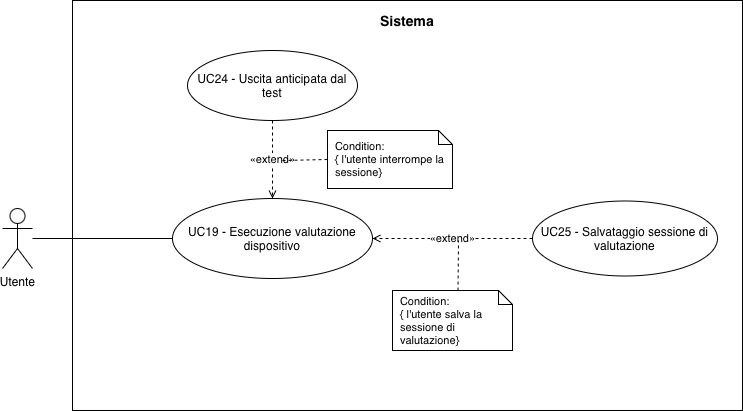

The diagram above was exported from draw.io. Its source (the exported page's mxGraphModel, read from the mxfile embedded in the PNG):
<mxGraphModel dx="1414" dy="1828" grid="1" gridSize="10" guides="1" tooltips="1" connect="1" arrows="1" fold="1" page="1" pageScale="1" pageWidth="850" pageHeight="1100" math="0" shadow="0">
  <root>
    <mxCell id="0" />
    <mxCell id="1" parent="0" />
    <mxCell id="Bc2Hx7rDkG4QKd-Z0Rl0-1" parent="1" style="rounded=0;whiteSpace=wrap;html=1;fillColor=none;strokeColor=#000000;strokeWidth=1;align=center;verticalAlign=top;fontSize=14;spacingTop=6;fontStyle=0;" value="&lt;b&gt;Sistema&lt;/b&gt;" vertex="1">
      <mxGeometry height="410" width="670" x="170" y="-30" as="geometry" />
    </mxCell>
    <mxCell id="Bc2Hx7rDkG4QKd-Z0Rl0-2" parent="1" style="shape=umlActor;verticalLabelPosition=bottom;verticalAlign=top;html=1;outlineConnect=0;" value="Utente" vertex="1">
      <mxGeometry height="60" width="30" x="100" y="178" as="geometry" />
    </mxCell>
    <mxCell id="Bc2Hx7rDkG4QKd-Z0Rl0-3" parent="1" style="ellipse;whiteSpace=wrap;html=1;fillColor=#ffffff;strokeColor=#000000;strokeWidth=1;fontSize=12;" value="UC19 - Esecuzione valutazione dispositivo" vertex="1">
      <mxGeometry height="80" width="200" x="270" y="168" as="geometry" />
    </mxCell>
    <mxCell id="Bc2Hx7rDkG4QKd-Z0Rl0-4" parent="1" style="ellipse;whiteSpace=wrap;html=1;fillColor=#ffffff;strokeColor=#000000;strokeWidth=1;fontSize=12;" value="UC24 - Uscita anticipata dal test" vertex="1">
      <mxGeometry height="70" width="170" x="285" y="20" as="geometry" />
    </mxCell>
    <mxCell id="Bc2Hx7rDkG4QKd-Z0Rl0-8" edge="1" parent="1" source="Bc2Hx7rDkG4QKd-Z0Rl0-2" style="endArrow=none;html=1;strokeColor=#000000;strokeWidth=1;entryX=0;entryY=0.5;entryDx=0;entryDy=0;" target="Bc2Hx7rDkG4QKd-Z0Rl0-3" value="">
      <mxGeometry relative="1" as="geometry">
        <mxPoint x="150" y="208" as="sourcePoint" />
      </mxGeometry>
    </mxCell>
    <mxCell id="Bc2Hx7rDkG4QKd-Z0Rl0-9" edge="1" parent="1" source="Bc2Hx7rDkG4QKd-Z0Rl0-4" style="dashed=1;endArrow=open;endFill=0;html=1;strokeColor=#000000;strokeWidth=1;fontSize=11;exitX=0.5;exitY=1;exitDx=0;exitDy=0;entryX=0.5;entryY=0;entryDx=0;entryDy=0;" target="Bc2Hx7rDkG4QKd-Z0Rl0-3" value="«extend»">
      <mxGeometry relative="1" as="geometry" />
    </mxCell>
    <mxCell id="Bc2Hx7rDkG4QKd-Z0Rl0-13" parent="1" style="shape=note;whiteSpace=wrap;html=1;backgroundOutline=1;size=14;fillColor=#ffffff;strokeColor=#000000;fontSize=11;align=left;spacingLeft=6;" value="Condition:&lt;div&gt;{ l'utente interrompe la sessione}&lt;/div&gt;" vertex="1">
      <mxGeometry height="58" width="125" x="425" y="100" as="geometry" />
    </mxCell>
    <mxCell id="Bc2Hx7rDkG4QKd-Z0Rl0-14" edge="1" parent="1" source="Bc2Hx7rDkG4QKd-Z0Rl0-13" style="dashed=1;endArrow=none;html=1;strokeColor=#000000;strokeWidth=1;exitX=0;exitY=0.5;exitDx=0;exitDy=0;exitPerimeter=0;" value="">
      <mxGeometry relative="1" as="geometry">
        <mxPoint x="380" y="130" as="targetPoint" />
      </mxGeometry>
    </mxCell>
    <mxCell id="zYGr1-LAvmlF3MiXqJBy-1" parent="1" style="ellipse;whiteSpace=wrap;html=1;fillColor=#ffffff;strokeColor=#000000;strokeWidth=1;fontSize=12;" value="UC25 - Salvataggio sessione di valutazione" vertex="1">
      <mxGeometry height="75" width="185" x="630" y="170.5" as="geometry" />
    </mxCell>
    <mxCell id="zYGr1-LAvmlF3MiXqJBy-2" edge="1" parent="1" source="zYGr1-LAvmlF3MiXqJBy-1" style="dashed=1;endArrow=open;endFill=0;html=1;strokeColor=#000000;strokeWidth=1;fontSize=11;exitX=0;exitY=0.5;exitDx=0;exitDy=0;entryX=1;entryY=0.5;entryDx=0;entryDy=0;" target="Bc2Hx7rDkG4QKd-Z0Rl0-3" value="«extend»">
      <mxGeometry relative="1" as="geometry">
        <mxPoint x="380" y="70" as="sourcePoint" />
        <mxPoint x="380" y="178" as="targetPoint" />
      </mxGeometry>
    </mxCell>
    <mxCell id="zYGr1-LAvmlF3MiXqJBy-4" parent="1" style="shape=note;whiteSpace=wrap;html=1;backgroundOutline=1;size=14;fillColor=#ffffff;strokeColor=#000000;fontSize=11;align=left;spacingLeft=6;" value="Condition:&lt;div&gt;{ l'utente salva la sessione di valutazione}&lt;/div&gt;" vertex="1">
      <mxGeometry height="60" width="120" x="490" y="260" as="geometry" />
    </mxCell>
    <mxCell id="zYGr1-LAvmlF3MiXqJBy-5" edge="1" parent="1" source="zYGr1-LAvmlF3MiXqJBy-4" style="dashed=1;endArrow=none;html=1;strokeColor=#000000;strokeWidth=1;exitX=0;exitY=0;exitDx=65.5;exitDy=0;exitPerimeter=0;" value="">
      <mxGeometry relative="1" as="geometry">
        <mxPoint x="435" y="124" as="sourcePoint" />
        <mxPoint x="556" y="210" as="targetPoint" />
      </mxGeometry>
    </mxCell>
  </root>
</mxGraphModel>